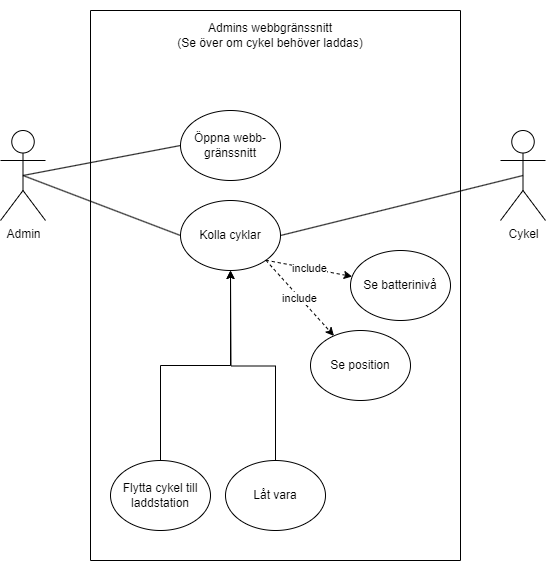

The diagram above was exported from draw.io. Its source (the exported page's mxGraphModel, read from the mxfile embedded in the PNG):
<mxGraphModel dx="1434" dy="764" grid="1" gridSize="10" guides="1" tooltips="1" connect="1" arrows="1" fold="1" page="1" pageScale="1.5" pageWidth="826" pageHeight="1169" background="none" math="0" shadow="0">
  <root>
    <mxCell id="0" style=";html=1;" />
    <mxCell id="1" style=";html=1;" parent="0" />
    <mxCell id="hfl1yBEWsi_uFhLdx16F-1" value="" style="swimlane;startSize=0;" vertex="1" parent="1">
      <mxGeometry x="330" y="90" width="370" height="550" as="geometry" />
    </mxCell>
    <mxCell id="hfl1yBEWsi_uFhLdx16F-8" value="Admins webbgränssnitt&lt;br&gt;(Se över om cykel behöver laddas)" style="text;html=1;strokeColor=none;fillColor=none;align=center;verticalAlign=middle;whiteSpace=wrap;rounded=0;" vertex="1" parent="hfl1yBEWsi_uFhLdx16F-1">
      <mxGeometry x="70" y="-10" width="220" height="70" as="geometry" />
    </mxCell>
    <mxCell id="hfl1yBEWsi_uFhLdx16F-9" value="Öppna webb-&lt;br&gt;gränssnitt" style="ellipse;whiteSpace=wrap;html=1;" vertex="1" parent="hfl1yBEWsi_uFhLdx16F-1">
      <mxGeometry x="90" y="100" width="100" height="70" as="geometry" />
    </mxCell>
    <mxCell id="hfl1yBEWsi_uFhLdx16F-10" value="Kolla cyklar" style="ellipse;whiteSpace=wrap;html=1;" vertex="1" parent="hfl1yBEWsi_uFhLdx16F-1">
      <mxGeometry x="90" y="190" width="100" height="70" as="geometry" />
    </mxCell>
    <mxCell id="hfl1yBEWsi_uFhLdx16F-13" value="Se batterinivå" style="ellipse;whiteSpace=wrap;html=1;" vertex="1" parent="hfl1yBEWsi_uFhLdx16F-1">
      <mxGeometry x="260" y="240" width="100" height="70" as="geometry" />
    </mxCell>
    <mxCell id="hfl1yBEWsi_uFhLdx16F-14" value="include" style="endArrow=classic;html=1;rounded=0;dashed=1;exitX=1;exitY=1;exitDx=0;exitDy=0;" edge="1" parent="hfl1yBEWsi_uFhLdx16F-1" source="hfl1yBEWsi_uFhLdx16F-10" target="hfl1yBEWsi_uFhLdx16F-13">
      <mxGeometry width="50" height="50" relative="1" as="geometry">
        <mxPoint x="260" y="270" as="sourcePoint" />
        <mxPoint x="310" y="220" as="targetPoint" />
      </mxGeometry>
    </mxCell>
    <mxCell id="hfl1yBEWsi_uFhLdx16F-17" style="edgeStyle=orthogonalEdgeStyle;rounded=0;orthogonalLoop=1;jettySize=auto;html=1;exitX=0.5;exitY=0;exitDx=0;exitDy=0;entryX=0.5;entryY=1;entryDx=0;entryDy=0;" edge="1" parent="hfl1yBEWsi_uFhLdx16F-1" source="hfl1yBEWsi_uFhLdx16F-15" target="hfl1yBEWsi_uFhLdx16F-10">
      <mxGeometry relative="1" as="geometry" />
    </mxCell>
    <mxCell id="hfl1yBEWsi_uFhLdx16F-15" value="Flytta cykel till&lt;br&gt;laddstation" style="ellipse;whiteSpace=wrap;html=1;" vertex="1" parent="hfl1yBEWsi_uFhLdx16F-1">
      <mxGeometry x="20" y="450" width="100" height="70" as="geometry" />
    </mxCell>
    <mxCell id="hfl1yBEWsi_uFhLdx16F-18" style="edgeStyle=orthogonalEdgeStyle;rounded=0;orthogonalLoop=1;jettySize=auto;html=1;exitX=0.5;exitY=0;exitDx=0;exitDy=0;" edge="1" parent="hfl1yBEWsi_uFhLdx16F-1" source="hfl1yBEWsi_uFhLdx16F-16">
      <mxGeometry relative="1" as="geometry">
        <mxPoint x="140" y="260" as="targetPoint" />
      </mxGeometry>
    </mxCell>
    <mxCell id="hfl1yBEWsi_uFhLdx16F-16" value="Låt vara" style="ellipse;whiteSpace=wrap;html=1;" vertex="1" parent="hfl1yBEWsi_uFhLdx16F-1">
      <mxGeometry x="135" y="450" width="100" height="70" as="geometry" />
    </mxCell>
    <mxCell id="hfl1yBEWsi_uFhLdx16F-25" value="Se position" style="ellipse;whiteSpace=wrap;html=1;" vertex="1" parent="hfl1yBEWsi_uFhLdx16F-1">
      <mxGeometry x="220" y="320" width="100" height="70" as="geometry" />
    </mxCell>
    <mxCell id="hfl1yBEWsi_uFhLdx16F-26" value="include" style="endArrow=classic;html=1;rounded=0;dashed=1;exitX=1;exitY=1;exitDx=0;exitDy=0;" edge="1" parent="hfl1yBEWsi_uFhLdx16F-1" target="hfl1yBEWsi_uFhLdx16F-25" source="hfl1yBEWsi_uFhLdx16F-10">
      <mxGeometry width="50" height="50" relative="1" as="geometry">
        <mxPoint x="135" y="330" as="sourcePoint" />
        <mxPoint x="270" y="300" as="targetPoint" />
      </mxGeometry>
    </mxCell>
    <mxCell id="hfl1yBEWsi_uFhLdx16F-2" value="Admin" style="shape=umlActor;verticalLabelPosition=bottom;verticalAlign=top;html=1;outlineConnect=0;" vertex="1" parent="1">
      <mxGeometry x="240" y="210" width="45" height="90" as="geometry" />
    </mxCell>
    <mxCell id="hfl1yBEWsi_uFhLdx16F-11" value="Cykel" style="shape=umlActor;verticalLabelPosition=bottom;verticalAlign=top;html=1;outlineConnect=0;" vertex="1" parent="1">
      <mxGeometry x="740" y="210" width="45" height="90" as="geometry" />
    </mxCell>
    <mxCell id="hfl1yBEWsi_uFhLdx16F-20" value="" style="endArrow=none;html=1;rounded=0;exitX=0.5;exitY=0.5;exitDx=0;exitDy=0;exitPerimeter=0;entryX=0;entryY=0.5;entryDx=0;entryDy=0;" edge="1" parent="1" source="hfl1yBEWsi_uFhLdx16F-2" target="hfl1yBEWsi_uFhLdx16F-9">
      <mxGeometry width="50" height="50" relative="1" as="geometry">
        <mxPoint x="590" y="360" as="sourcePoint" />
        <mxPoint x="640" y="310" as="targetPoint" />
      </mxGeometry>
    </mxCell>
    <mxCell id="hfl1yBEWsi_uFhLdx16F-21" value="" style="endArrow=none;html=1;rounded=0;exitX=0.5;exitY=0.5;exitDx=0;exitDy=0;exitPerimeter=0;entryX=0;entryY=0.5;entryDx=0;entryDy=0;" edge="1" parent="1" source="hfl1yBEWsi_uFhLdx16F-2" target="hfl1yBEWsi_uFhLdx16F-10">
      <mxGeometry width="50" height="50" relative="1" as="geometry">
        <mxPoint x="590" y="360" as="sourcePoint" />
        <mxPoint x="640" y="310" as="targetPoint" />
      </mxGeometry>
    </mxCell>
    <mxCell id="hfl1yBEWsi_uFhLdx16F-23" value="" style="endArrow=none;html=1;rounded=0;exitX=1;exitY=0.5;exitDx=0;exitDy=0;entryX=0.5;entryY=0.5;entryDx=0;entryDy=0;entryPerimeter=0;" edge="1" parent="1" source="hfl1yBEWsi_uFhLdx16F-10" target="hfl1yBEWsi_uFhLdx16F-11">
      <mxGeometry width="50" height="50" relative="1" as="geometry">
        <mxPoint x="590" y="360" as="sourcePoint" />
        <mxPoint x="640" y="310" as="targetPoint" />
      </mxGeometry>
    </mxCell>
  </root>
</mxGraphModel>